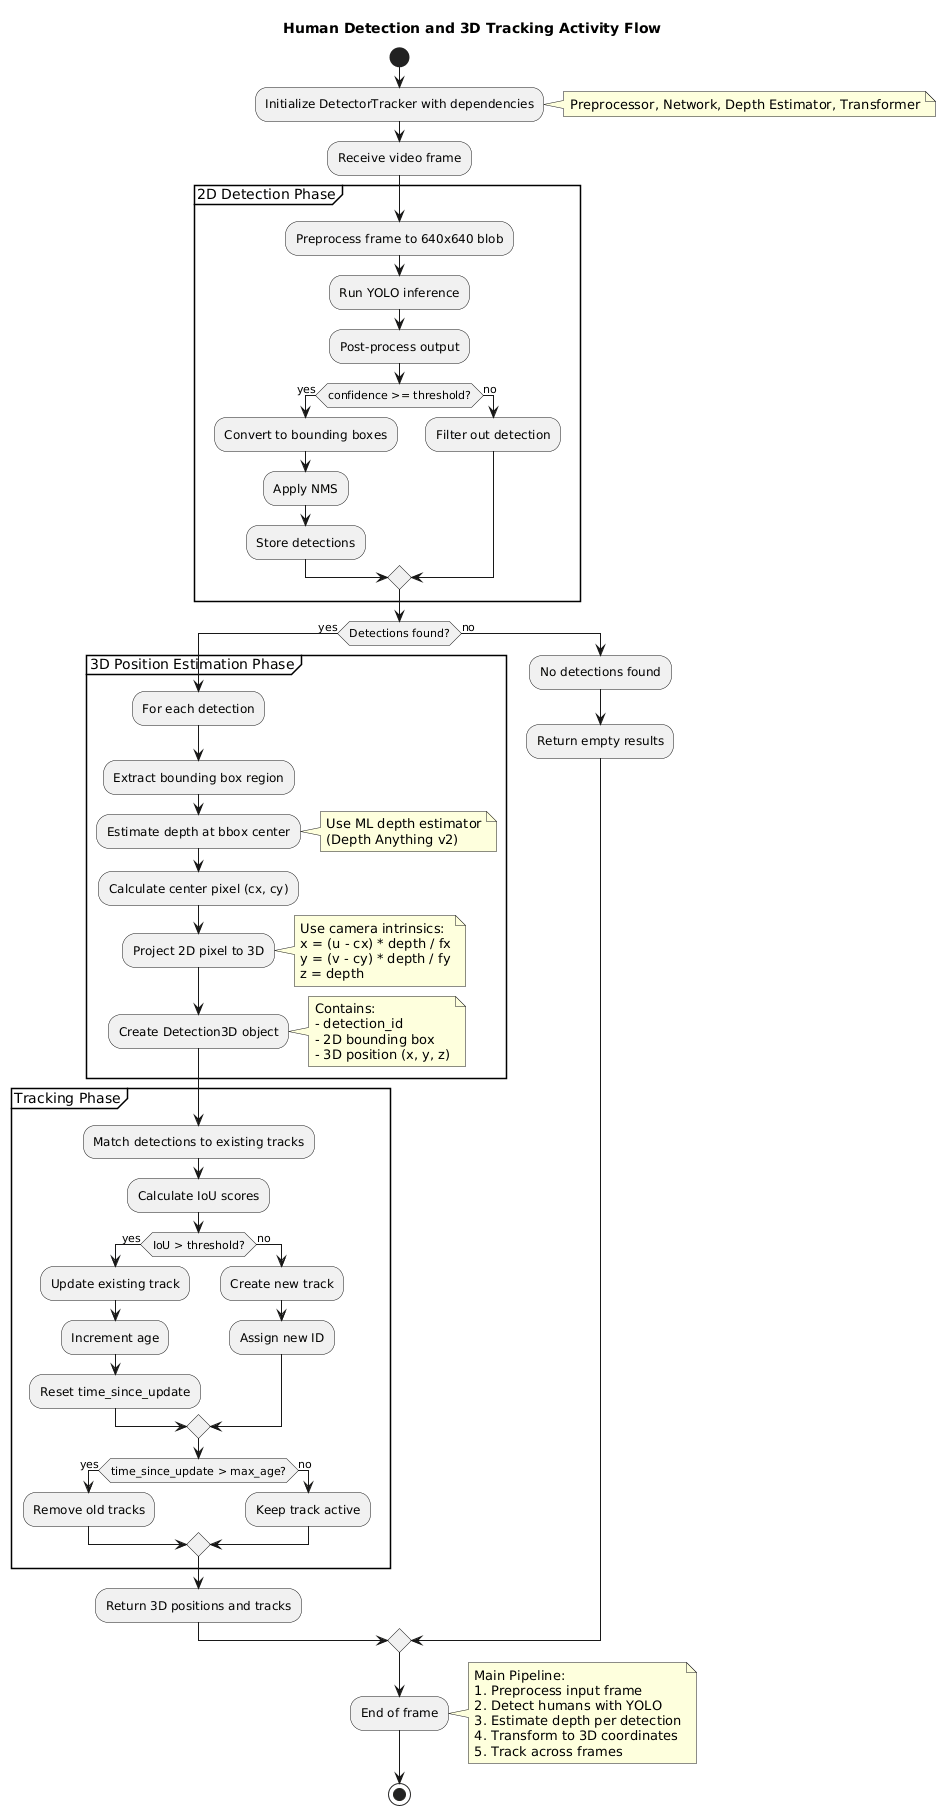

The diagram above was rendered by PlantUML. Its source (embedded in the PNG):
@startuml ActivityDiagram

title Human Detection and 3D Tracking Activity Flow

start

:Initialize DetectorTracker with dependencies;
note right: Preprocessor, Network, Depth Estimator, Transformer

:Receive video frame;

partition "2D Detection Phase" {
  :Preprocess frame to 640x640 blob;
  :Run YOLO inference;
  :Post-process output;
  if (confidence >= threshold?) then (yes)
    :Convert to bounding boxes;
    :Apply NMS;
    :Store detections;
  else (no)
    :Filter out detection;
  endif
}

if (Detections found?) then (yes)
  
  partition "3D Position Estimation Phase" {
    :For each detection;
    
    :Extract bounding box region;
    
    :Estimate depth at bbox center;
    note right
      Use ML depth estimator
      (Depth Anything v2)
    end note
    
    :Calculate center pixel (cx, cy);
    
    :Project 2D pixel to 3D;
    note right
      Use camera intrinsics:
      x = (u - cx) * depth / fx
      y = (v - cy) * depth / fy
      z = depth
    end note
    
    :Create Detection3D object;
    note right
      Contains:
      - detection_id
      - 2D bounding box
      - 3D position (x, y, z)
    end note
  }
  
  partition "Tracking Phase" {
    :Match detections to existing tracks;
    :Calculate IoU scores;
    
    if (IoU > threshold?) then (yes)
      :Update existing track;
      :Increment age;
      :Reset time_since_update;
    else (no)
      :Create new track;
      :Assign new ID;
    endif
    
    if (time_since_update > max_age?) then (yes)
      :Remove old tracks;
    else (no)
      :Keep track active;
    endif
  }
  
  :Return 3D positions and tracks;
  
else (no)
  :No detections found;
  :Return empty results;
endif

:End of frame;

note right
  Main Pipeline:
  1. Preprocess input frame
  2. Detect humans with YOLO
  3. Estimate depth per detection
  4. Transform to 3D coordinates
  5. Track across frames
end note

stop

@enduml